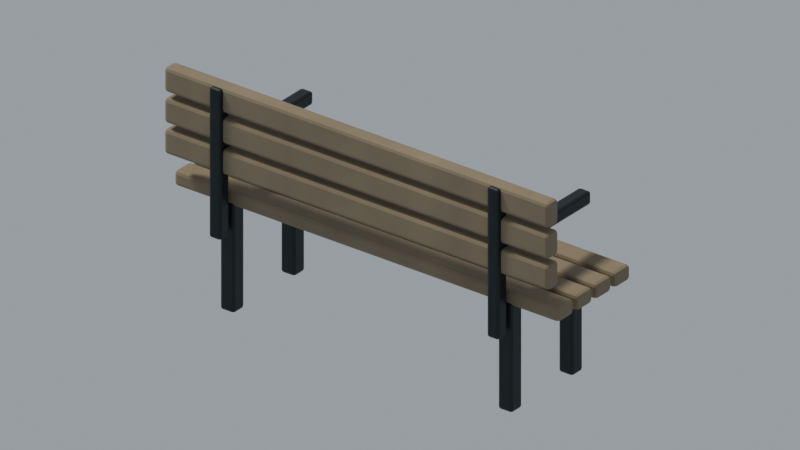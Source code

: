 # Source: REUSED_BENCH.blend  (saved by Blender 5.2.45; exported with 4.5.12 LTS)
import bpy
from mathutils import Matrix  # noqa: F401  (used for matrix-valued properties, if any)

bpy.ops.wm.read_factory_settings(use_empty=True)
scene = bpy.context.scene
scene.name = 'ASSET_REUSED_BENCH'

# ---- collections
col_asset_parts_reused_bench = bpy.data.collections.new('ASSET_PARTS_REUSED_BENCH'); scene.collection.children.link(col_asset_parts_reused_bench)

# ---- materials (node trees are filled in below, after node groups)
mat_sp_reclaimed = bpy.data.materials.new('SP_Reclaimed')
mat_sp_reclaimed.diffuse_color = (0.24, 0.19, 0.12, 1.0)
mat_sp_metal = bpy.data.materials.new('SP_Metal')
mat_sp_metal.diffuse_color = (0.028, 0.035, 0.036, 1.0)

# ---- material node trees
mat_sp_reclaimed.use_nodes = True; mat_sp_reclaimed.node_tree.nodes.clear()
_N = mat_sp_reclaimed.node_tree.nodes; _L = mat_sp_reclaimed.node_tree.links
n0 = _N.new('ShaderNodeBsdfPrincipled'); n0.name = '프린시플드 BSDF'; n0.location = (0, 0)
n0.inputs[2].default_value = 0.85
n0.inputs[10].default_value = 0.005
n1 = _N.new('ShaderNodeOutputMaterial'); n1.name = '머티리얼 출력'; n1.location = (0, 0)
n2 = _N.new('ShaderNodeTexNoise'); n2.name = '노이즈 텍스처'; n2.location = (0, 0)
n2.width = 160
n3 = _N.new('ShaderNodeTexCoord'); n3.name = '텍스처 좌표'; n3.location = (0, 0)
n4 = _N.new('ShaderNodeValToRGB'); n4.name = '색상 램프'; n4.location = (0, 0)
while len(n4.color_ramp.elements) > 1: n4.color_ramp.elements.remove(n4.color_ramp.elements[-1])
n4.color_ramp.elements[0].position = 0.18; n4.color_ramp.elements[0].color = (0.2064, 0.1634, 0.1032, 1.0)
_e = n4.color_ramp.elements.new(0.82); _e.color = (0.2712, 0.2147, 0.1356, 1.0)
n5 = _N.new('ShaderNodeBump'); n5.name = '범프'; n5.location = (0, 0)
n5.inputs[0].default_value = 0.1
n5.inputs[1].default_value = 0.014
_L.new(n0.outputs[0], n1.inputs[0])
_L.new(n3.outputs[3], n2.inputs[0])
_L.new(n2.outputs[0], n4.inputs[0])
_L.new(n4.outputs[0], n0.inputs[0])
_L.new(n2.outputs[0], n5.inputs[3])
_L.new(n5.outputs[0], n0.inputs[5])
n1.is_active_output = True
mat_sp_metal.use_nodes = True; mat_sp_metal.node_tree.nodes.clear()
_N = mat_sp_metal.node_tree.nodes; _L = mat_sp_metal.node_tree.links
n0 = _N.new('ShaderNodeBsdfPrincipled'); n0.name = '프린시플드 BSDF'; n0.location = (0, 0)
n0.inputs[1].default_value = 0.72
n0.inputs[2].default_value = 0.42
n0.inputs[10].default_value = 0.005
n1 = _N.new('ShaderNodeOutputMaterial'); n1.name = '머티리얼 출력'; n1.location = (0, 0)
n2 = _N.new('ShaderNodeTexNoise'); n2.name = '노이즈 텍스처'; n2.location = (0, 0)
n2.width = 160
n3 = _N.new('ShaderNodeTexCoord'); n3.name = '텍스처 좌표'; n3.location = (0, 0)
n4 = _N.new('ShaderNodeValToRGB'); n4.name = '색상 램프'; n4.location = (0, 0)
while len(n4.color_ramp.elements) > 1: n4.color_ramp.elements.remove(n4.color_ramp.elements[-1])
n4.color_ramp.elements[0].position = 0.18; n4.color_ramp.elements[0].color = (0.02408, 0.0301, 0.03096, 1.0)
_e = n4.color_ramp.elements.new(0.82); _e.color = (0.03164, 0.03955, 0.04068, 1.0)
n5 = _N.new('ShaderNodeBump'); n5.name = '범프'; n5.location = (0, 0)
n5.inputs[0].default_value = 0.1
n5.inputs[1].default_value = 0.014
_L.new(n0.outputs[0], n1.inputs[0])
_L.new(n3.outputs[3], n2.inputs[0])
_L.new(n2.outputs[0], n4.inputs[0])
_L.new(n4.outputs[0], n0.inputs[0])
_L.new(n2.outputs[0], n5.inputs[3])
_L.new(n5.outputs[0], n0.inputs[5])
n1.is_active_output = True

# ---- world
world_d03_day_world = bpy.data.worlds.new('D03_DAY_WORLD'); scene.world = world_d03_day_world
world_d03_day_world.use_nodes = True; world_d03_day_world.node_tree.nodes.clear()
_N = world_d03_day_world.node_tree.nodes; _L = world_d03_day_world.node_tree.links
n0 = _N.new('ShaderNodeBackground'); n0.name = '배경'; n0.location = (-200, 100)
n0.inputs[0].default_value = (0.69, 0.76, 0.85, 1.0)
n0.inputs[1].default_value = 0.5
n1 = _N.new('ShaderNodeOutputWorld'); n1.name = '월드 출력'; n1.location = (200, 100)
_L.new(n0.outputs[0], n1.inputs[0])
n1.is_active_output = True

# ---- cameras
cam_asset_camera_reused_bench = bpy.data.cameras.new('ASSET_CAMERA_REUSED_BENCH')
cam_asset_camera_reused_bench.type = 'ORTHO'
cam_asset_camera_reused_bench.clip_end = 500.0
cam_asset_camera_reused_bench.ortho_scale = 2.97

# ---- lights
light_r02_lgt_sun_002 = bpy.data.lights.new('R02_LGT_SUN.002', 'SUN')
light_r02_lgt_sun_002.color = (1.0, 0.93, 0.83)
light_r02_lgt_sun_002.angle = 0.18
light_r02_lgt_sun_002.energy = 2.5

# ---- meshes
me_eco_rain_garden_recycled_bench_01_seatslat_0_mesh = bpy.data.meshes.new('ECO_RAIN_GARDEN_Recycled_Bench_01_SeatSlat_0_Mesh')
me_eco_rain_garden_recycled_bench_01_seatslat_0_mesh.from_pydata([(0.9, 0.0475, -0.0325), (0.9, 0.0475, 0.0325), (0.9, -0.0475, -0.0325), (0.9, -0.0475, 0.0325), (-0.9, 0.0475, -0.0325), (-0.9, 0.0475, 0.0325), (-0.9, -0.0475, -0.0325), (-0.9, -0.0475, 0.0325)], [], [(0, 4, 6, 2), (1, 3, 7, 5), (0, 1, 5, 4), (2, 6, 7, 3), (0, 2, 3, 1), (4, 5, 7, 6)])
me_eco_rain_garden_recycled_bench_01_seatslat_0_mesh.materials.append(mat_sp_reclaimed)
me_eco_rain_garden_recycled_bench_01_seatslat_0_mesh.update()
me_eco_rain_garden_recycled_bench_01_seatslat_1_mesh = bpy.data.meshes.new('ECO_RAIN_GARDEN_Recycled_Bench_01_SeatSlat_1_Mesh')
me_eco_rain_garden_recycled_bench_01_seatslat_1_mesh.from_pydata([(0.9, 0.0475, -0.0325), (0.9, 0.0475, 0.0325), (0.9, -0.0475, -0.0325), (0.9, -0.0475, 0.0325), (-0.9, 0.0475, -0.0325), (-0.9, 0.0475, 0.0325), (-0.9, -0.0475, -0.0325), (-0.9, -0.0475, 0.0325)], [], [(0, 4, 6, 2), (1, 3, 7, 5), (0, 1, 5, 4), (2, 6, 7, 3), (0, 2, 3, 1), (4, 5, 7, 6)])
me_eco_rain_garden_recycled_bench_01_seatslat_1_mesh.materials.append(mat_sp_reclaimed)
me_eco_rain_garden_recycled_bench_01_seatslat_1_mesh.update()
me_eco_rain_garden_recycled_bench_01_seatslat_2_mesh = bpy.data.meshes.new('ECO_RAIN_GARDEN_Recycled_Bench_01_SeatSlat_2_Mesh')
me_eco_rain_garden_recycled_bench_01_seatslat_2_mesh.from_pydata([(0.9, 0.0475, -0.0325), (0.9, 0.0475, 0.0325), (0.9, -0.0475, -0.0325), (0.9, -0.0475, 0.0325), (-0.9, 0.0475, -0.0325), (-0.9, 0.0475, 0.0325), (-0.9, -0.0475, -0.0325), (-0.9, -0.0475, 0.0325)], [], [(0, 4, 6, 2), (1, 3, 7, 5), (0, 1, 5, 4), (2, 6, 7, 3), (0, 2, 3, 1), (4, 5, 7, 6)])
me_eco_rain_garden_recycled_bench_01_seatslat_2_mesh.materials.append(mat_sp_reclaimed)
me_eco_rain_garden_recycled_bench_01_seatslat_2_mesh.update()
me_eco_rain_garden_recycled_bench_01_seatslat_3_mesh = bpy.data.meshes.new('ECO_RAIN_GARDEN_Recycled_Bench_01_SeatSlat_3_Mesh')
me_eco_rain_garden_recycled_bench_01_seatslat_3_mesh.from_pydata([(0.9, 0.0475, -0.0325), (0.9, 0.0475, 0.0325), (0.9, -0.0475, -0.0325), (0.9, -0.0475, 0.0325), (-0.9, 0.0475, -0.0325), (-0.9, 0.0475, 0.0325), (-0.9, -0.0475, -0.0325), (-0.9, -0.0475, 0.0325)], [], [(0, 4, 6, 2), (1, 3, 7, 5), (0, 1, 5, 4), (2, 6, 7, 3), (0, 2, 3, 1), (4, 5, 7, 6)])
me_eco_rain_garden_recycled_bench_01_seatslat_3_mesh.materials.append(mat_sp_reclaimed)
me_eco_rain_garden_recycled_bench_01_seatslat_3_mesh.update()
me_eco_rain_garden_recycled_bench_01_backslat_0_mesh = bpy.data.meshes.new('ECO_RAIN_GARDEN_Recycled_Bench_01_BackSlat_0_Mesh')
me_eco_rain_garden_recycled_bench_01_backslat_0_mesh.from_pydata([(0.9, 0.0325, -0.0525), (0.9, 0.0325, 0.0525), (0.9, -0.0325, -0.0525), (0.9, -0.0325, 0.0525), (-0.9, 0.0325, -0.0525), (-0.9, 0.0325, 0.0525), (-0.9, -0.0325, -0.0525), (-0.9, -0.0325, 0.0525)], [], [(0, 4, 6, 2), (1, 3, 7, 5), (0, 1, 5, 4), (2, 6, 7, 3), (0, 2, 3, 1), (4, 5, 7, 6)])
me_eco_rain_garden_recycled_bench_01_backslat_0_mesh.materials.append(mat_sp_reclaimed)
me_eco_rain_garden_recycled_bench_01_backslat_0_mesh.update()
me_eco_rain_garden_recycled_bench_01_backslat_1_mesh = bpy.data.meshes.new('ECO_RAIN_GARDEN_Recycled_Bench_01_BackSlat_1_Mesh')
me_eco_rain_garden_recycled_bench_01_backslat_1_mesh.from_pydata([(0.9, 0.0325, -0.0525), (0.9, 0.0325, 0.0525), (0.9, -0.0325, -0.0525), (0.9, -0.0325, 0.0525), (-0.9, 0.0325, -0.0525), (-0.9, 0.0325, 0.0525), (-0.9, -0.0325, -0.0525), (-0.9, -0.0325, 0.0525)], [], [(0, 4, 6, 2), (1, 3, 7, 5), (0, 1, 5, 4), (2, 6, 7, 3), (0, 2, 3, 1), (4, 5, 7, 6)])
me_eco_rain_garden_recycled_bench_01_backslat_1_mesh.materials.append(mat_sp_reclaimed)
me_eco_rain_garden_recycled_bench_01_backslat_1_mesh.update()
me_eco_rain_garden_recycled_bench_01_backslat_2_mesh = bpy.data.meshes.new('ECO_RAIN_GARDEN_Recycled_Bench_01_BackSlat_2_Mesh')
me_eco_rain_garden_recycled_bench_01_backslat_2_mesh.from_pydata([(0.9, 0.0325, -0.0525), (0.9, 0.0325, 0.0525), (0.9, -0.0325, -0.0525), (0.9, -0.0325, 0.0525), (-0.9, 0.0325, -0.0525), (-0.9, 0.0325, 0.0525), (-0.9, -0.0325, -0.0525), (-0.9, -0.0325, 0.0525)], [], [(0, 4, 6, 2), (1, 3, 7, 5), (0, 1, 5, 4), (2, 6, 7, 3), (0, 2, 3, 1), (4, 5, 7, 6)])
me_eco_rain_garden_recycled_bench_01_backslat_2_mesh.materials.append(mat_sp_reclaimed)
me_eco_rain_garden_recycled_bench_01_backslat_2_mesh.update()
me_eco_rain_garden_recycled_bench_01_leg_00_mesh = bpy.data.meshes.new('ECO_RAIN_GARDEN_Recycled_Bench_01_Leg_00_Mesh')
me_eco_rain_garden_recycled_bench_01_leg_00_mesh.from_pydata([(0.0325, 0.0325, -0.23), (0.0325, 0.0325, 0.23), (0.0325, -0.0325, -0.23), (0.0325, -0.0325, 0.23), (-0.03249, 0.0325, -0.23), (-0.03249, 0.0325, 0.23), (-0.03249, -0.0325, -0.23), (-0.03249, -0.0325, 0.23)], [], [(0, 4, 6, 2), (1, 3, 7, 5), (0, 1, 5, 4), (2, 6, 7, 3), (0, 2, 3, 1), (4, 5, 7, 6)])
me_eco_rain_garden_recycled_bench_01_leg_00_mesh.materials.append(mat_sp_metal)
me_eco_rain_garden_recycled_bench_01_leg_00_mesh.update()
me_eco_rain_garden_recycled_bench_01_leg_01_mesh = bpy.data.meshes.new('ECO_RAIN_GARDEN_Recycled_Bench_01_Leg_01_Mesh')
me_eco_rain_garden_recycled_bench_01_leg_01_mesh.from_pydata([(0.0325, 0.0325, -0.23), (0.0325, 0.0325, 0.23), (0.0325, -0.0325, -0.23), (0.0325, -0.0325, 0.23), (-0.03249, 0.0325, -0.23), (-0.03249, 0.0325, 0.23), (-0.03249, -0.0325, -0.23), (-0.03249, -0.0325, 0.23)], [], [(0, 4, 6, 2), (1, 3, 7, 5), (0, 1, 5, 4), (2, 6, 7, 3), (0, 2, 3, 1), (4, 5, 7, 6)])
me_eco_rain_garden_recycled_bench_01_leg_01_mesh.materials.append(mat_sp_metal)
me_eco_rain_garden_recycled_bench_01_leg_01_mesh.update()
me_eco_rain_garden_recycled_bench_01_backupright_0_mesh = bpy.data.meshes.new('ECO_RAIN_GARDEN_Recycled_Bench_01_BackUpright_0_Mesh')
me_eco_rain_garden_recycled_bench_01_backupright_0_mesh.from_pydata([(0.0275, 0.0275, -0.315), (0.0275, 0.0275, 0.315), (0.0275, -0.0275, -0.315), (0.0275, -0.0275, 0.315), (-0.0275, 0.0275, -0.315), (-0.0275, 0.0275, 0.315), (-0.0275, -0.0275, -0.315), (-0.0275, -0.0275, 0.315)], [], [(0, 4, 6, 2), (1, 3, 7, 5), (0, 1, 5, 4), (2, 6, 7, 3), (0, 2, 3, 1), (4, 5, 7, 6)])
me_eco_rain_garden_recycled_bench_01_backupright_0_mesh.materials.append(mat_sp_metal)
me_eco_rain_garden_recycled_bench_01_backupright_0_mesh.update()
me_eco_rain_garden_recycled_bench_01_arm_0_mesh = bpy.data.meshes.new('ECO_RAIN_GARDEN_Recycled_Bench_01_Arm_0_Mesh')
me_eco_rain_garden_recycled_bench_01_arm_0_mesh.from_pydata([(0.0275, 0.27, -0.0275), (0.0275, 0.27, 0.0275), (0.0275, -0.27, -0.0275), (0.0275, -0.27, 0.0275), (-0.0275, 0.27, -0.0275), (-0.0275, 0.27, 0.0275), (-0.0275, -0.27, -0.0275), (-0.0275, -0.27, 0.0275)], [], [(0, 4, 6, 2), (1, 3, 7, 5), (0, 1, 5, 4), (2, 6, 7, 3), (0, 2, 3, 1), (4, 5, 7, 6)])
me_eco_rain_garden_recycled_bench_01_arm_0_mesh.materials.append(mat_sp_metal)
me_eco_rain_garden_recycled_bench_01_arm_0_mesh.update()
me_eco_rain_garden_recycled_bench_01_leg_10_mesh = bpy.data.meshes.new('ECO_RAIN_GARDEN_Recycled_Bench_01_Leg_10_Mesh')
me_eco_rain_garden_recycled_bench_01_leg_10_mesh.from_pydata([(0.0325, 0.0325, -0.23), (0.0325, 0.0325, 0.23), (0.0325, -0.0325, -0.23), (0.0325, -0.0325, 0.23), (-0.0325, 0.0325, -0.23), (-0.0325, 0.0325, 0.23), (-0.0325, -0.0325, -0.23), (-0.0325, -0.0325, 0.23)], [], [(0, 4, 6, 2), (1, 3, 7, 5), (0, 1, 5, 4), (2, 6, 7, 3), (0, 2, 3, 1), (4, 5, 7, 6)])
me_eco_rain_garden_recycled_bench_01_leg_10_mesh.materials.append(mat_sp_metal)
me_eco_rain_garden_recycled_bench_01_leg_10_mesh.update()
me_eco_rain_garden_recycled_bench_01_leg_11_mesh = bpy.data.meshes.new('ECO_RAIN_GARDEN_Recycled_Bench_01_Leg_11_Mesh')
me_eco_rain_garden_recycled_bench_01_leg_11_mesh.from_pydata([(0.0325, 0.0325, -0.23), (0.0325, 0.0325, 0.23), (0.0325, -0.0325, -0.23), (0.0325, -0.0325, 0.23), (-0.0325, 0.0325, -0.23), (-0.0325, 0.0325, 0.23), (-0.0325, -0.0325, -0.23), (-0.0325, -0.0325, 0.23)], [], [(0, 4, 6, 2), (1, 3, 7, 5), (0, 1, 5, 4), (2, 6, 7, 3), (0, 2, 3, 1), (4, 5, 7, 6)])
me_eco_rain_garden_recycled_bench_01_leg_11_mesh.materials.append(mat_sp_metal)
me_eco_rain_garden_recycled_bench_01_leg_11_mesh.update()
me_eco_rain_garden_recycled_bench_01_backupright_1_mesh = bpy.data.meshes.new('ECO_RAIN_GARDEN_Recycled_Bench_01_BackUpright_1_Mesh')
me_eco_rain_garden_recycled_bench_01_backupright_1_mesh.from_pydata([(0.0275, 0.0275, -0.315), (0.0275, 0.0275, 0.315), (0.0275, -0.0275, -0.315), (0.0275, -0.0275, 0.315), (-0.0275, 0.0275, -0.315), (-0.0275, 0.0275, 0.315), (-0.0275, -0.0275, -0.315), (-0.0275, -0.0275, 0.315)], [], [(0, 4, 6, 2), (1, 3, 7, 5), (0, 1, 5, 4), (2, 6, 7, 3), (0, 2, 3, 1), (4, 5, 7, 6)])
me_eco_rain_garden_recycled_bench_01_backupright_1_mesh.materials.append(mat_sp_metal)
me_eco_rain_garden_recycled_bench_01_backupright_1_mesh.update()
me_eco_rain_garden_recycled_bench_01_arm_1_mesh = bpy.data.meshes.new('ECO_RAIN_GARDEN_Recycled_Bench_01_Arm_1_Mesh')
me_eco_rain_garden_recycled_bench_01_arm_1_mesh.from_pydata([(0.0275, 0.27, -0.0275), (0.0275, 0.27, 0.0275), (0.0275, -0.27, -0.0275), (0.0275, -0.27, 0.0275), (-0.0275, 0.27, -0.0275), (-0.0275, 0.27, 0.0275), (-0.0275, -0.27, -0.0275), (-0.0275, -0.27, 0.0275)], [], [(0, 4, 6, 2), (1, 3, 7, 5), (0, 1, 5, 4), (2, 6, 7, 3), (0, 2, 3, 1), (4, 5, 7, 6)])
me_eco_rain_garden_recycled_bench_01_arm_1_mesh.materials.append(mat_sp_metal)
me_eco_rain_garden_recycled_bench_01_arm_1_mesh.update()

# ---- objects
ob_asset_camera_reused_bench = bpy.data.objects.new('ASSET_CAMERA_REUSED_BENCH', cam_asset_camera_reused_bench)
ob_asset_reused_bench__d03_r02_lgt_sun = bpy.data.objects.new('ASSET_REUSED_BENCH__D03_R02_LGT_SUN', light_r02_lgt_sun_002)
ob_asset_root_reused_bench = bpy.data.objects.new('ASSET_ROOT_REUSED_BENCH', None)
ob_asset_reused_bench__d03_prop_source_reused_bench_r02_source_007 = bpy.data.objects.new('ASSET_REUSED_BENCH__D03_PROP_SOURCE_REUSED_BENCH_R02_SOURCE.007', me_eco_rain_garden_recycled_bench_01_seatslat_0_mesh)
ob_asset_reused_bench__d03_prop_source_reused_bench_r02_source_008 = bpy.data.objects.new('ASSET_REUSED_BENCH__D03_PROP_SOURCE_REUSED_BENCH_R02_SOURCE.008', me_eco_rain_garden_recycled_bench_01_seatslat_1_mesh)
ob_asset_reused_bench__d03_prop_source_reused_bench_r02_source_009 = bpy.data.objects.new('ASSET_REUSED_BENCH__D03_PROP_SOURCE_REUSED_BENCH_R02_SOURCE.009', me_eco_rain_garden_recycled_bench_01_seatslat_2_mesh)
ob_asset_reused_bench__d03_prop_source_reused_bench_r02_source_010 = bpy.data.objects.new('ASSET_REUSED_BENCH__D03_PROP_SOURCE_REUSED_BENCH_R02_SOURCE.010', me_eco_rain_garden_recycled_bench_01_seatslat_3_mesh)
ob_asset_reused_bench__d03_prop_source_reused_bench_r02_source_e = bpy.data.objects.new('ASSET_REUSED_BENCH__D03_PROP_SOURCE_REUSED_BENCH_R02_SOURCE_E', me_eco_rain_garden_recycled_bench_01_backslat_0_mesh)
ob_asset_reused_bench__d03_prop_source_reused_bench_r02_source = bpy.data.objects.new('ASSET_REUSED_BENCH__D03_PROP_SOURCE_REUSED_BENCH_R02_SOURCE_', me_eco_rain_garden_recycled_bench_01_backslat_1_mesh)
ob_asset_reused_bench__d03_prop_source_reused_bench_r02_source_1 = bpy.data.objects.new('ASSET_REUSED_BENCH__D03_PROP_SOURCE_REUSED_BENCH_R02_SOURCE', me_eco_rain_garden_recycled_bench_01_backslat_2_mesh)
ob_asset_reused_bench__d03_prop_source_reused_bench_r02_source_003 = bpy.data.objects.new('ASSET_REUSED_BENCH__D03_PROP_SOURCE_REUSED_BENCH_R02_SOURCE.003', me_eco_rain_garden_recycled_bench_01_leg_00_mesh)
ob_asset_reused_bench__d03_prop_source_reused_bench_r02_source_004 = bpy.data.objects.new('ASSET_REUSED_BENCH__D03_PROP_SOURCE_REUSED_BENCH_R02_SOURCE.004', me_eco_rain_garden_recycled_bench_01_leg_01_mesh)
ob_asset_reused_bench__d03_prop_source_reused_bench_r02_source_001 = bpy.data.objects.new('ASSET_REUSED_BENCH__D03_PROP_SOURCE_REUSED_BENCH_R02_SOURCE.001', me_eco_rain_garden_recycled_bench_01_backupright_0_mesh)
ob_asset_reused_bench__d03_prop_source_reused_bench_r02_source_eco = bpy.data.objects.new('ASSET_REUSED_BENCH__D03_PROP_SOURCE_REUSED_BENCH_R02_SOURCE_ECO', me_eco_rain_garden_recycled_bench_01_arm_0_mesh)
ob_asset_reused_bench__d03_prop_source_reused_bench_r02_source_005 = bpy.data.objects.new('ASSET_REUSED_BENCH__D03_PROP_SOURCE_REUSED_BENCH_R02_SOURCE.005', me_eco_rain_garden_recycled_bench_01_leg_10_mesh)
ob_asset_reused_bench__d03_prop_source_reused_bench_r02_source_006 = bpy.data.objects.new('ASSET_REUSED_BENCH__D03_PROP_SOURCE_REUSED_BENCH_R02_SOURCE.006', me_eco_rain_garden_recycled_bench_01_leg_11_mesh)
ob_asset_reused_bench__d03_prop_source_reused_bench_r02_source_002 = bpy.data.objects.new('ASSET_REUSED_BENCH__D03_PROP_SOURCE_REUSED_BENCH_R02_SOURCE.002', me_eco_rain_garden_recycled_bench_01_backupright_1_mesh)
ob_asset_reused_bench__d03_prop_source_reused_bench_r02_source_ec = bpy.data.objects.new('ASSET_REUSED_BENCH__D03_PROP_SOURCE_REUSED_BENCH_R02_SOURCE_EC', me_eco_rain_garden_recycled_bench_01_arm_1_mesh)

# ---- transforms, parenting, visibility, modifiers, constraints
ob_asset_camera_reused_bench.location = (2.07, -2.7, 2.286)
ob_asset_camera_reused_bench.rotation_euler = (1.084, 7.615e-09, 0.6541)
ob_asset_reused_bench__d03_r02_lgt_sun.location = (0.0, 0.0, 0.0)
ob_asset_reused_bench__d03_r02_lgt_sun.rotation_euler = (0.45, -0.4, -0.6)
ob_asset_root_reused_bench.location = (0.0, 0.0, 0.0)
ob_asset_reused_bench__d03_prop_source_reused_bench_r02_source_007.parent = ob_asset_root_reused_bench
ob_asset_reused_bench__d03_prop_source_reused_bench_r02_source_007.location = (0.0, 0.1863, 0.48)
_m = ob_asset_reused_bench__d03_prop_source_reused_bench_r02_source_007.modifiers.new('Small_edge_bevel', 'BEVEL')
_m.width = 0.015
_m.width_pct = 0.015
_m.segments = 2
ob_asset_reused_bench__d03_prop_source_reused_bench_r02_source_008.parent = ob_asset_root_reused_bench
ob_asset_reused_bench__d03_prop_source_reused_bench_r02_source_008.location = (0.0, 0.07125, 0.48)
_m = ob_asset_reused_bench__d03_prop_source_reused_bench_r02_source_008.modifiers.new('Small_edge_bevel', 'BEVEL')
_m.width = 0.015
_m.width_pct = 0.015
_m.segments = 2
ob_asset_reused_bench__d03_prop_source_reused_bench_r02_source_009.parent = ob_asset_root_reused_bench
ob_asset_reused_bench__d03_prop_source_reused_bench_r02_source_009.location = (0.0, -0.04375, 0.48)
_m = ob_asset_reused_bench__d03_prop_source_reused_bench_r02_source_009.modifiers.new('Small_edge_bevel', 'BEVEL')
_m.width = 0.015
_m.width_pct = 0.015
_m.segments = 2
ob_asset_reused_bench__d03_prop_source_reused_bench_r02_source_010.parent = ob_asset_root_reused_bench
ob_asset_reused_bench__d03_prop_source_reused_bench_r02_source_010.location = (0.0, -0.1587, 0.48)
_m = ob_asset_reused_bench__d03_prop_source_reused_bench_r02_source_010.modifiers.new('Small_edge_bevel', 'BEVEL')
_m.width = 0.015
_m.width_pct = 0.015
_m.segments = 2
ob_asset_reused_bench__d03_prop_source_reused_bench_r02_source_e.parent = ob_asset_root_reused_bench
ob_asset_reused_bench__d03_prop_source_reused_bench_r02_source_e.location = (0.0, -0.2362, 0.66)
_m = ob_asset_reused_bench__d03_prop_source_reused_bench_r02_source_e.modifiers.new('Small_edge_bevel', 'BEVEL')
_m.width = 0.015
_m.width_pct = 0.015
_m.segments = 2
ob_asset_reused_bench__d03_prop_source_reused_bench_r02_source.parent = ob_asset_root_reused_bench
ob_asset_reused_bench__d03_prop_source_reused_bench_r02_source.location = (0.0, -0.2362, 0.79)
_m = ob_asset_reused_bench__d03_prop_source_reused_bench_r02_source.modifiers.new('Small_edge_bevel', 'BEVEL')
_m.width = 0.015
_m.width_pct = 0.015
_m.segments = 2
ob_asset_reused_bench__d03_prop_source_reused_bench_r02_source_1.parent = ob_asset_root_reused_bench
ob_asset_reused_bench__d03_prop_source_reused_bench_r02_source_1.location = (0.0, -0.2362, 0.92)
_m = ob_asset_reused_bench__d03_prop_source_reused_bench_r02_source_1.modifiers.new('Small_edge_bevel', 'BEVEL')
_m.width = 0.015
_m.width_pct = 0.015
_m.segments = 2
ob_asset_reused_bench__d03_prop_source_reused_bench_r02_source_003.parent = ob_asset_root_reused_bench
ob_asset_reused_bench__d03_prop_source_reused_bench_r02_source_003.location = (0.65, 0.1938, 0.23)
_m = ob_asset_reused_bench__d03_prop_source_reused_bench_r02_source_003.modifiers.new('Small_edge_bevel', 'BEVEL')
_m.width = 0.01
_m.width_pct = 0.01
_m.segments = 2
ob_asset_reused_bench__d03_prop_source_reused_bench_r02_source_004.parent = ob_asset_root_reused_bench
ob_asset_reused_bench__d03_prop_source_reused_bench_r02_source_004.location = (0.65, -0.1762, 0.23)
_m = ob_asset_reused_bench__d03_prop_source_reused_bench_r02_source_004.modifiers.new('Small_edge_bevel', 'BEVEL')
_m.width = 0.01
_m.width_pct = 0.01
_m.segments = 2
ob_asset_reused_bench__d03_prop_source_reused_bench_r02_source_001.parent = ob_asset_root_reused_bench
ob_asset_reused_bench__d03_prop_source_reused_bench_r02_source_001.location = (0.65, -0.2562, 0.65)
_m = ob_asset_reused_bench__d03_prop_source_reused_bench_r02_source_001.modifiers.new('Small_edge_bevel', 'BEVEL')
_m.width = 0.01
_m.width_pct = 0.01
_m.segments = 2
ob_asset_reused_bench__d03_prop_source_reused_bench_r02_source_eco.parent = ob_asset_root_reused_bench
ob_asset_reused_bench__d03_prop_source_reused_bench_r02_source_eco.location = (0.65, 0.01375, 0.7)
_m = ob_asset_reused_bench__d03_prop_source_reused_bench_r02_source_eco.modifiers.new('Small_edge_bevel', 'BEVEL')
_m.width = 0.01
_m.width_pct = 0.01
_m.segments = 2
ob_asset_reused_bench__d03_prop_source_reused_bench_r02_source_005.parent = ob_asset_root_reused_bench
ob_asset_reused_bench__d03_prop_source_reused_bench_r02_source_005.location = (-0.65, 0.1938, 0.23)
_m = ob_asset_reused_bench__d03_prop_source_reused_bench_r02_source_005.modifiers.new('Small_edge_bevel', 'BEVEL')
_m.width = 0.01
_m.width_pct = 0.01
_m.segments = 2
ob_asset_reused_bench__d03_prop_source_reused_bench_r02_source_006.parent = ob_asset_root_reused_bench
ob_asset_reused_bench__d03_prop_source_reused_bench_r02_source_006.location = (-0.65, -0.1762, 0.23)
_m = ob_asset_reused_bench__d03_prop_source_reused_bench_r02_source_006.modifiers.new('Small_edge_bevel', 'BEVEL')
_m.width = 0.01
_m.width_pct = 0.01
_m.segments = 2
ob_asset_reused_bench__d03_prop_source_reused_bench_r02_source_002.parent = ob_asset_root_reused_bench
ob_asset_reused_bench__d03_prop_source_reused_bench_r02_source_002.location = (-0.65, -0.2562, 0.65)
_m = ob_asset_reused_bench__d03_prop_source_reused_bench_r02_source_002.modifiers.new('Small_edge_bevel', 'BEVEL')
_m.width = 0.01
_m.width_pct = 0.01
_m.segments = 2
ob_asset_reused_bench__d03_prop_source_reused_bench_r02_source_ec.parent = ob_asset_root_reused_bench
ob_asset_reused_bench__d03_prop_source_reused_bench_r02_source_ec.location = (-0.65, 0.01375, 0.7)
_m = ob_asset_reused_bench__d03_prop_source_reused_bench_r02_source_ec.modifiers.new('Small_edge_bevel', 'BEVEL')
_m.width = 0.01
_m.width_pct = 0.01
_m.segments = 2

# ---- collection membership
scene.collection.objects.link(ob_asset_camera_reused_bench)
scene.collection.objects.link(ob_asset_reused_bench__d03_r02_lgt_sun)
col_asset_parts_reused_bench.objects.link(ob_asset_root_reused_bench)
col_asset_parts_reused_bench.objects.link(ob_asset_reused_bench__d03_prop_source_reused_bench_r02_source_007)
col_asset_parts_reused_bench.objects.link(ob_asset_reused_bench__d03_prop_source_reused_bench_r02_source_008)
col_asset_parts_reused_bench.objects.link(ob_asset_reused_bench__d03_prop_source_reused_bench_r02_source_009)
col_asset_parts_reused_bench.objects.link(ob_asset_reused_bench__d03_prop_source_reused_bench_r02_source_010)
col_asset_parts_reused_bench.objects.link(ob_asset_reused_bench__d03_prop_source_reused_bench_r02_source_e)
col_asset_parts_reused_bench.objects.link(ob_asset_reused_bench__d03_prop_source_reused_bench_r02_source)
col_asset_parts_reused_bench.objects.link(ob_asset_reused_bench__d03_prop_source_reused_bench_r02_source_1)
col_asset_parts_reused_bench.objects.link(ob_asset_reused_bench__d03_prop_source_reused_bench_r02_source_003)
col_asset_parts_reused_bench.objects.link(ob_asset_reused_bench__d03_prop_source_reused_bench_r02_source_004)
col_asset_parts_reused_bench.objects.link(ob_asset_reused_bench__d03_prop_source_reused_bench_r02_source_001)
col_asset_parts_reused_bench.objects.link(ob_asset_reused_bench__d03_prop_source_reused_bench_r02_source_eco)
col_asset_parts_reused_bench.objects.link(ob_asset_reused_bench__d03_prop_source_reused_bench_r02_source_005)
col_asset_parts_reused_bench.objects.link(ob_asset_reused_bench__d03_prop_source_reused_bench_r02_source_006)
col_asset_parts_reused_bench.objects.link(ob_asset_reused_bench__d03_prop_source_reused_bench_r02_source_002)
col_asset_parts_reused_bench.objects.link(ob_asset_reused_bench__d03_prop_source_reused_bench_r02_source_ec)

# ---- scene / render settings (as saved in the file)
scene.camera = ob_asset_camera_reused_bench
scene.frame_start = 1; scene.frame_end = 250; scene.frame_set(1)
scene.render.engine = 'BLENDER_EEVEE_NEXT'
scene.render.image_settings.exr_codec = 'NONE'
scene.render.use_bake_clear = False
scene.render.bake_margin = 0
scene.render.bake_bias = 0.0
scene.render.bake_samples = 0
scene.render.simplify_subdivision_render = 0
scene.render.simplify_child_particles_render = 0.0
scene.render.compositor_device = 'GPU'
scene.eevee.use_volume_custom_range = False
scene.eevee.gtao_distance = 0.0
scene.eevee.use_fast_gi = False
scene.eevee.fast_gi_thickness_near = 0.1
scene.eevee.fast_gi_thickness_far = 0.0
scene.eevee.ray_tracing_options.screen_trace_thickness = 0.1
bpy.context.view_layer.update()
